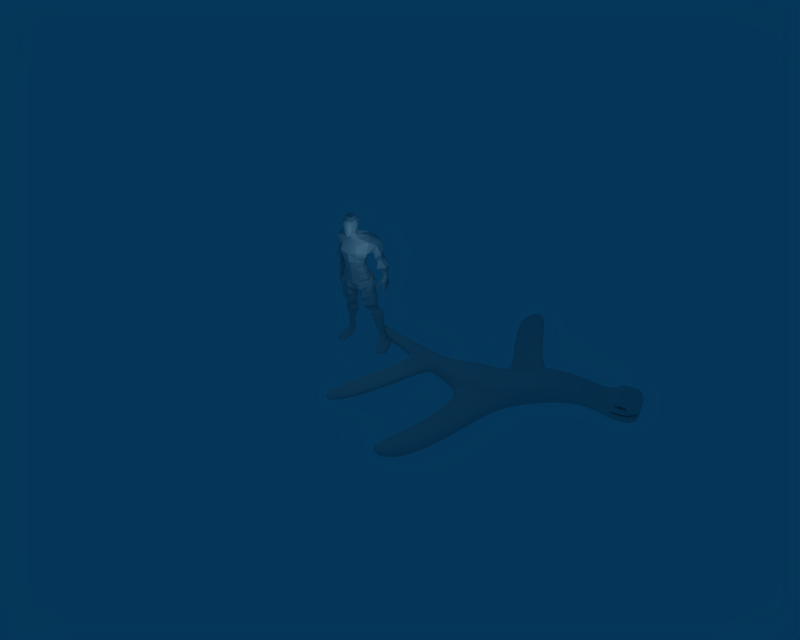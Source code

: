 # Source: Krieger_Melli.blend  (saved by Blender 2.49.2; exported with 4.5.12 LTS)
import bpy
from mathutils import Matrix  # noqa: F401  (used for matrix-valued properties, if any)

bpy.ops.wm.read_factory_settings(use_empty=True)
scene = bpy.context.scene
scene.name = 'Scene 01'

# ---- collections
col_collection_1 = bpy.data.collections.new('Collection 1'); scene.collection.children.link(col_collection_1)
col_collection_2 = bpy.data.collections.new('Collection 2'); scene.collection.children.link(col_collection_2)

# ---- world
world_world_001 = bpy.data.worlds.new('World.001'); scene.world = world_world_001
world_world_001.color = (0.02003, 0.2137, 0.3511)
world_world_001.use_sun_shadow = False
world_world_001.sun_shadow_jitter_overblur = 0.0
world_world_001.cycles.sampling_method = 'MANUAL'
world_world_001.cycles.sample_map_resolution = 256
world_world_001.light_settings.distance = 87.3

# ---- cameras
cam_camera_002 = bpy.data.cameras.new('Camera.002')
cam_camera_002.passepartout_alpha = 0.2
cam_camera_002.clip_end = 100.0
cam_camera_002.lens = 35.0
cam_camera_002.show_passepartout = False
cam_camera_002.show_safe_areas = True
cam_camera_002.dof.focus_distance = 0.0
cam_camera_002.dof.aperture_fstop = 128.0
cam_camera = bpy.data.cameras.new('Camera')
cam_camera.passepartout_alpha = 0.2
cam_camera.clip_end = 100.0
cam_camera.lens = 35.0
cam_camera.show_passepartout = False
cam_camera.show_safe_areas = True
cam_camera.dof.focus_distance = 0.0
cam_camera.dof.aperture_fstop = 128.0

# ---- lights
light_lamp_003 = bpy.data.lights.new('Lamp.003', 'POINT')
light_lamp_003.transmission_factor = 0.0
light_lamp_003.energy = 100.0
light_lamp_003.shadow_buffer_clip_start = 0.5
light_lamp_003.shadow_soft_size = 1.0
light_lamp_003.shadow_maximum_resolution = 0.006
light_lamp_003.use_absolute_resolution = True
light_lamp_003.cycles.use_multiple_importance_sampling = False

# ---- meshes
me_cube_002 = bpy.data.meshes.new('Cube.002')
me_cube_002.from_pydata([(0.1441, 0.6439, 3.971), (0.3643, 0.5877, 2.168), (0.4787, 0.6887, 2.316), (0.5944, 0.5295, 2.677), (0.6305, 0.528, 3.539), (0.0, 0.6452, 3.966), (0.3945, 0.6434, 3.903), (0.6273, 0.4343, 3.217), (0.1731, 1.115, 2.087), (0.1279, 0.1933, 2.133), (0.08677, 1.639, 1.945), (0.1911, 1.685, 2.291), (0.1742, 0.3745, 2.3), (0.1984, 0.1176, 2.685), (0.214, 1.668, 2.714), (0.2151, 1.547, 3.623), (0.2007, 0.1666, 3.606), (0.1269, 0.8403, 3.957), (0.1081, 1.177, 3.918), (0.1471, 0.4969, 3.92), (0.2275, 1.654, 3.331), (0.2045, 0.0008471, 3.239), (0.1985, 1.551, 1.983), (0.3157, 0.2893, 2.177), (0.0, 0.1279, 2.103), (0.0, 1.682, 1.918), (0.4275, 0.9752, 2.157), (0.0, 1.21, 2.039), (0.5418, 0.9721, 2.283), (0.0, 1.707, 2.264), (0.0, 0.3091, 2.272), (0.43, 0.4705, 2.341), (0.4208, 1.555, 2.328), (0.4774, 1.507, 2.746), (0.4898, 0.2467, 2.722), (0.0, 0.02966, 2.66), (0.0, 1.711, 2.691), (0.6401, 0.9212, 2.645), (0.6773, 0.8837, 3.515), (0.0, 1.576, 3.632), (0.0, 0.09728, 3.601), (0.502, 1.421, 3.547), (0.5171, 0.2716, 3.528), (0.0, 0.8326, 3.972), (0.4001, 0.8488, 3.877), (0.7096, 0.8224, 3.162), (0.0, 1.187, 3.934), (0.0, 0.5013, 3.948), (0.3632, 0.4903, 3.88), (0.3579, 1.208, 3.854), (0.0, 1.697, 3.319), (0.0, -0.07183, 3.22), (0.5259, 0.1459, 3.257), (0.5107, 1.492, 3.347), (0.6505, 0.5005, 2.928), (0.187, 0.04845, 3.023), (0.2469, 1.66, 3.028), (0.0, -0.02819, 3.006), (0.0, 1.703, 3.02), (0.4889, 1.505, 3.044), (0.6797, 0.8649, 2.94), (0.5103, 0.1892, 3.027), (0.6137, 0.5195, 2.763), (0.1981, 0.09372, 2.787), (0.2337, 1.665, 2.834), (0.0, 0.009703, 2.77), (0.0, 1.708, 2.815), (0.4835, 1.488, 2.878), (0.6538, 0.9017, 2.746), (0.4969, 0.2269, 2.828)], [], [(17, 0, 6, 44), (0, 19, 48, 6), (0, 17, 43, 5), (19, 0, 5, 47), (2, 31, 23, 1), (28, 2, 1, 26), (3, 34, 31, 2), (37, 3, 2, 28), (7, 45, 38, 4), (52, 7, 4, 42), (4, 38, 44, 6), (42, 4, 6, 48), (8, 27, 25, 10), (26, 8, 10, 22), (12, 30, 24, 9), (31, 12, 9, 23), (11, 32, 22, 10), (29, 11, 10, 25), (14, 33, 32, 11), (36, 14, 11, 29), (13, 35, 30, 12), (34, 13, 12, 31), (20, 50, 39, 15), (53, 20, 15, 41), (15, 39, 46, 18), (41, 15, 18, 49), (19, 47, 40, 16), (48, 19, 16, 42), (16, 40, 51, 21), (42, 16, 21, 52), (17, 44, 49, 18), (43, 17, 18, 46), (32, 28, 26, 22), (33, 37, 28, 32), (53, 41, 38, 45), (44, 38, 41, 49), (52, 61, 54, 7), (7, 54, 60, 45), (51, 57, 55, 21), (21, 55, 61, 52), (53, 59, 56, 20), (20, 56, 58, 50), (45, 60, 59, 53), (61, 69, 62, 54), (69, 34, 3, 62), (54, 62, 68, 60), (62, 3, 37, 68), (57, 65, 63, 55), (65, 35, 13, 63), (55, 63, 69, 61), (63, 13, 34, 69), (59, 67, 64, 56), (67, 33, 14, 64), (56, 64, 66, 58), (64, 14, 36, 66), (60, 68, 67, 59), (68, 37, 33, 67)])
me_cube_002.use_remesh_preserve_volume = False
me_cube_002.use_remesh_preserve_attributes = False
me_cube_002.use_mirror_vertex_groups = False
me_cube_002.update()
me_cube_001 = bpy.data.meshes.new('Cube.001')
me_cube_001.from_pydata([(0.0, 1.21, 2.039), (0.4275, 0.9752, 2.157), (0.0, 0.1279, 2.103), (0.3157, 0.2893, 2.177), (0.4682, 0.2459, 1.968), (0.0, 0.02802, 1.997), (0.6939, 0.9262, 1.535), (0.0, 1.124, 1.292), (0.0, 1.53, 0.7446), (1.811, 0.8891, 1.285), (0.0, -0.594, 1.249), (1.142, -0.5297, 1.555), (1.245, -0.6769, 0.5614), (0.0, -0.9509, 0.5246), (1.683, 1.094, 0.02673), (0.0, 1.874, 0.0769), (1.986, 0.408, -0.03397), (1.43, -1.363, 0.1908), (1.675, -1.082, 0.9496), (2.279, 0.2066, 0.6667), (2.442, -0.2366, -1.309), (2.2, -1.008, -1.072), (1.706, -1.183, -1.333), (2.007, -0.04214, -1.385), (2.101, 0.05846, -1.667), (1.861, -1.25, -1.598), (2.304, -1.161, -1.574), (2.573, -0.2022, -1.537), (2.987, -0.03326, -1.918), (2.51, -1.183, -2.002), (1.742, -1.305, -2.049), (2.087, 0.2661, -2.129), (2.442, -0.1898, -2.81), (2.398, -0.8717, -2.904), (2.622, -0.8202, -2.862), (2.782, -0.3369, -2.753), (2.844, -0.3366, -3.253), (2.683, -0.8281, -3.313), (2.329, -0.8633, -3.298), (2.557, -0.2326, -3.217), (0.0, 1.914, -0.9244), (1.59, 1.166, -0.3179), (0.0, -0.6547, -0.02247), (1.277, -0.4389, -0.06282), (0.9449, 0.107, -1.098), (0.0, -0.0613, -1.008), (1.274, 1.028, -0.9119), (0.0, 1.765, -1.287), (0.0, 1.707, -1.779), (1.051, 1.101, -1.651), (0.0, 0.07487, -1.604), (0.8453, 0.2495, -1.578), (0.9663, 0.1953, -2.431), (0.0, 0.06081, -2.349), (1.272, 1.008, -2.594), (0.0, 1.635, -2.585), (0.0, 1.63, -3.175), (1.453, 1.019, -3.09), (0.0, -0.05849, -2.627), (1.054, 0.1143, -2.682), (0.1279, 0.1933, 2.133), (0.1731, 1.115, 2.087), (0.281, 1.065, 1.352), (0.1896, 0.1163, 1.986), (0.5241, -0.4445, 1.356), (0.7951, 1.418, 0.8876), (0.8655, 1.788, 0.2753), (0.6939, -1.045, 0.2388), (0.4553, -0.7511, -0.124), (0.6982, 1.644, -0.6224), (0.77, 1.602, -0.9203), (0.4041, -0.1762, -1.135), (0.3972, 0.02465, -1.593), (0.6201, 1.547, -1.808), (0.6602, 1.435, -2.577), (0.4795, 0.001144, -2.382), (0.4971, -0.1138, -2.657), (0.8089, 1.392, -3.23), (0.3643, 0.5877, 2.168), (0.5663, 0.5418, 1.78), (1.433, 0.08749, 1.577), (1.436, 0.09347, 0.1795), (1.399, -0.5797, 0.06409), (2.264, -0.5686, 0.833), (2.389, -0.6726, -1.175), (1.779, -0.64, -1.399), (1.749, -0.6077, -1.7), (2.624, -0.7612, -1.56), (2.991, -0.7085, -1.967), (1.676, -0.523, -2.181), (2.281, -0.5001, -2.93), (2.801, -0.6155, -2.831), (2.854, -0.5915, -3.304), (2.327, -0.3907, -3.249), (1.565, 0.2583, -0.1841), (1.181, 0.4714, -0.9629), (1.058, 0.6292, -1.609), (1.293, 0.5638, -2.51), (1.396, 0.4943, -2.906), (2.311, -0.1514, -3.495), (2.827, -0.5409, -3.656), (2.504, 0.05819, -3.508), (2.386, -0.9535, -3.64), (2.632, -0.8937, -3.718), (2.835, -0.0897, -3.53), (2.654, -0.1268, -4.104), (2.717, 0.1565, -3.825), (2.5, 0.1262, -4.044), (2.389, -0.2453, -4.106), (2.82, -0.02508, -3.868), (2.427, -0.07355, -4.169), (2.332, -0.6985, -3.397), (2.309, -0.895, -3.658), (2.354, -0.3396, -3.591), (2.328, -0.5234, -3.361), (2.348, -0.6096, -3.413), (2.432, -0.5914, -3.618), (2.408, -0.7677, -3.667), (2.351, -0.6818, -3.434), (2.583, -0.06384, -3.343), (2.38, -0.2133, -3.395), (2.375, -0.914, -3.453), (2.65, -0.8589, -3.538), (2.861, -0.545, -3.496), (2.843, -0.1854, -3.386), (2.319, -0.8363, -3.485), (2.332, -0.4113, -3.421), (2.375, -0.609, -3.466), (2.38, -0.7302, -3.506), (2.147, 0.5179, -4.557), (2.143, 0.5415, -4.537), (2.091, 0.5158, -4.565), (2.087, 0.5518, -4.544), (2.105, 0.5663, -4.534), (2.12, 0.5716, -4.532), (2.131, 0.4927, -4.58), (2.115, 0.4935, -4.581), (2.099, 0.5755, -4.486), (2.119, 0.441, -4.572), (2.073, 0.4824, -4.541), (2.066, 0.5489, -4.504), (2.128, 0.5853, -4.482), (2.17, 0.5297, -4.49), (2.147, 0.4395, -4.57), (2.178, 0.4862, -4.527), (2.196, 0.3874, -4.38), (2.189, 0.4391, -4.335), (2.07, 0.3758, -4.386), (2.06, 0.4553, -4.341), (2.1, 0.4895, -4.322), (2.134, 0.5033, -4.321), (2.124, 0.3292, -4.428), (2.158, 0.3293, -4.429), (2.118, 0.4267, -4.158), (2.146, 0.2124, -4.321), (2.085, 0.2595, -4.234), (2.069, 0.366, -4.164), (2.157, 0.4565, -4.173), (2.239, 0.3876, -4.227), (2.243, 0.3172, -4.292), (2.189, 0.2237, -4.34), (2.31, 0.2023, -4.156), (2.309, 0.288, -4.076), (2.162, 0.1039, -4.036), (2.147, 0.2248, -3.942), (2.19, 0.3073, -3.95), (2.211, 0.0629, -4.163), (2.249, 0.08388, -4.197), (2.221, 0.351, -3.98), (2.785, -0.005263, -4.251), (2.606, -0.07299, -4.277), (2.701, 0.1731, -4.212), (2.555, 0.1155, -4.236), (2.822, 0.1097, -4.217), (2.508, -0.01301, -4.283), (2.594, 0.02882, -4.686), (2.749, 0.09228, -4.675), (2.541, 0.1971, -4.644), (2.683, 0.2529, -4.633), (2.784, 0.1976, -4.646), (2.502, 0.08786, -4.678), (2.569, 0.1925, -5.128), (2.463, 0.142, -5.107), (2.526, 0.3022, -5.081), (2.434, 0.2578, -5.065), (2.594, 0.2676, -5.111), (2.402, 0.1795, -5.083), (2.46, 0.1883, -5.167), (2.521, 0.2178, -5.179), (2.443, 0.2559, -5.142), (2.497, 0.2819, -5.151), (2.536, 0.2616, -5.169), (2.424, 0.2102, -5.152), (2.313, 0.03532, -5.177), (2.425, 0.08871, -5.194), (2.386, 0.1077, -5.17), (2.333, 0.08058, -5.161), (2.41, 0.04517, -5.21), (2.349, 0.01418, -5.198), (2.296, -0.005442, -5.112), (2.487, 0.08598, -5.139), (2.329, 0.07207, -5.083), (2.42, 0.1185, -5.099), (2.356, -0.04164, -5.147), (2.46, 0.01143, -5.167), (2.424, -0.1567, -4.733), (2.707, -0.0527, -4.704), (2.606, 0.003963, -4.675), (2.47, -0.04975, -4.685), (2.671, -0.1564, -4.748), (2.515, -0.2178, -4.757), (2.462, -0.3197, -4.367), (2.773, -0.2024, -4.296), (2.508, -0.1997, -4.314), (2.651, -0.1365, -4.274), (2.556, -0.3859, -4.373), (2.734, -0.3154, -4.346), (2.393, -0.5571, -4.115), (2.806, -0.3039, -3.898), (2.459, -0.5753, -4.158), (2.434, -0.2856, -4.085), (2.684, -0.1766, -4.105), (2.678, -0.3552, -4.093), (2.712, -0.6707, -4.234), (2.656, -0.4359, -4.126), (2.451, -0.5986, -4.174), (2.409, -0.761, -4.312), (2.805, -0.5213, -4.034), (2.33, -0.7695, -4.257), (2.735, -0.5394, -4.452), (2.557, -0.6205, -4.484), (2.658, -0.3543, -4.376), (2.508, -0.4228, -4.404), (2.774, -0.42, -4.399), (2.458, -0.5524, -4.465), (2.515, -0.4586, -4.81), (2.671, -0.3983, -4.798), (2.469, -0.2908, -4.737), (2.606, -0.2379, -4.725), (2.707, -0.2948, -4.754), (2.424, -0.3977, -4.785), (2.46, -0.2557, -5.162), (2.356, -0.3064, -5.147), (2.42, -0.1476, -5.096), (2.328, -0.1921, -5.085), (2.486, -0.1815, -5.134), (2.295, -0.2693, -5.114), (2.348, -0.2546, -5.189), (2.409, -0.2249, -5.198), (2.332, -0.1878, -5.153), (2.385, -0.1618, -5.16), (2.424, -0.1816, -5.182), (2.313, -0.2328, -5.17), (2.339, -0.6428, -4.906), (2.429, -0.6036, -4.918), (2.398, -0.5852, -4.903), (2.355, -0.605, -4.897), (2.417, -0.6399, -4.927), (2.368, -0.6624, -4.919), (2.325, -0.6648, -4.863), (2.479, -0.5977, -4.883), (2.352, -0.6001, -4.847), (2.426, -0.5662, -4.858), (2.374, -0.6983, -4.885), (2.458, -0.6599, -4.899), (2.442, -0.7649, -4.689), (2.671, -0.6754, -4.671), (2.588, -0.6265, -4.653), (2.478, -0.6728, -4.66), (2.642, -0.7677, -4.699), (2.515, -0.8202, -4.705), (2.476, -0.8527, -4.453), (2.726, -0.7567, -4.399), (2.513, -0.7722, -4.42), (2.627, -0.7077, -4.385), (2.555, -0.8972, -4.442), (2.681, -0.8134, -4.419), (2.319, -0.909, -4.239), (2.748, -0.773, -4.085), (2.463, -0.9677, -4.197), (2.425, -0.7832, -4.301), (2.593, -0.7358, -4.264), (2.68, -0.8869, -4.146), (2.298, -0.0621, -3.624), (2.482, 0.136, -3.658), (2.805, -0.5356, -3.809), (2.659, -0.8822, -3.94), (2.859, -0.05312, -3.733), (2.408, -0.9658, -3.881), (2.289, -0.8557, -4.001), (2.31, -0.2835, -3.743), (2.396, -0.538, -3.718), (2.424, -0.6934, -3.908), (2.732, 0.1434, -3.739), (1.41, 0.4364, -3.082), (0.616, 1.483, -3.522), (0.4932, -0.1357, -2.757), (1.103, 0.04141, -2.875), (0.0, -0.07803, -2.734), (1.497, 0.8984, -3.305), (0.0, 1.657, -3.493), (0.0, 1.334, -4.681), (1.777, 1.08, -4.071), (0.0, 0.0219, -4.274), (1.308, -0.1109, -4.252), (0.5496, -0.1919, -4.562), (0.8011, 1.459, -4.787), (1.823, 0.6311, -4.021), (0.0, 0.3951, -4.615), (0.04299, 0.6217, -4.804), (0.167, 0.7497, -5.29), (1.803, 0.5769, -4.926), (0.699, 1.597, -5.411), (0.7351, -0.223, -5.312), (1.59, -0.02789, -5.125), (1.83, 1.089, -5.03), (1.911, 1.046, -5.664), (1.725, 0.01482, -5.811), (0.8009, -0.0668, -5.943), (0.7256, 1.396, -5.919), (1.939, 0.5278, -5.744), (0.3099, 0.6629, -5.93), (0.3844, 0.6311, -6.438), (1.936, 0.4893, -6.247), (0.7802, 1.408, -6.438), (1.01, -0.141, -6.427), (1.709, -0.05444, -6.317), (1.907, 1.037, -6.232), (1.798, 0.7178, -6.916), (1.646, 0.0497, -6.922), (1.156, -0.006021, -7.012), (0.94, 0.9571, -7.122), (1.841, 0.3999, -6.852), (0.6786, 0.4564, -7.07), (1.032, 0.3579, -7.671), (1.753, 0.2094, -7.452), (1.282, 0.9159, -7.63), (1.35, -0.3018, -7.612), (1.63, -0.2317, -7.522), (1.76, 0.6492, -7.448), (2.035, 0.5334, -7.874), (1.802, -0.4446, -7.948), (1.3, -0.5225, -8.038), (1.178, 0.8296, -8.056), (2.022, 0.04507, -7.877), (0.728, 0.21, -8.097), (0.8741, 0.1075, -8.601), (2.105, -0.0605, -8.382), (1.302, 0.7385, -8.56), (1.418, -0.6385, -8.542), (1.895, -0.5592, -8.452), (2.117, 0.4369, -8.378), (2.064, 0.2925, -9.325), (1.927, -0.3518, -9.399), (1.632, -0.4031, -9.489), (1.56, 0.4876, -9.508), (2.056, -0.02921, -9.329), (1.296, 0.07944, -9.549), (1.553, 0.09019, -11.09), (2.112, 0.008032, -10.87), (1.747, 0.3988, -11.05), (1.8, -0.2747, -11.03), (2.017, -0.2359, -10.94), (2.117, 0.2513, -10.87), (2.429, 0.7558, -11.55), (2.259, -0.4279, -11.62), (1.893, -0.5222, -11.71), (1.805, 1.114, -11.73), (2.419, 0.1647, -11.55), (1.477, 0.3643, -11.77), (1.767, 0.8911, -12.08), (2.855, 0.5908, -11.85), (2.07, 1.991, -11.96), (2.184, -0.4718, -12.01), (2.65, -0.326, -11.92), (2.867, 1.505, -11.84), (2.956, 1.516, -12.24), (2.73, -0.2374, -12.23), (2.254, -0.3833, -12.24), (2.139, 1.881, -12.14), (2.944, 0.5502, -12.19), (2.051, 0.8516, -12.25), (0.0, -0.1806, -3.667), (0.4728, -0.3708, -3.895), (1.529, -0.2069, -3.684), (0.7268, 1.697, -4.284), (0.0, 1.44, -3.976), (1.68, 0.9654, -3.767), (1.707, 0.4716, -3.59), (0.0, -0.3025, -3.08), (0.4676, -0.3718, -3.13), (1.218, -0.1765, -3.048), (0.6668, 1.535, -3.679), (0.0, 1.679, -3.639), (1.527, 0.9719, -3.498), (1.534, 0.4515, -3.224), (1.967, -1.098, 0.07997), (2.612, 0.02145, -0.3854), (2.01, 0.2433, -1.014), (1.345, -1.346, -0.7843), (2.552, -0.6342, -0.1174), (1.389, -0.6189, -0.9518), (0.7539, -0.1785, -5.492), (1.629, -0.01572, -5.32), (1.853, 1.076, -5.21), (0.7066, 1.54, -5.556), (1.842, 0.5629, -5.159), (0.2077, 0.725, -5.472)], [], [(11, 12, 17, 18), (14, 9, 19, 16), (21, 22, 25, 26), (23, 20, 27, 24), (24, 27, 28, 31), (26, 25, 30, 29), (29, 30, 33, 34), (31, 28, 35, 32), (32, 35, 36, 39), (34, 33, 38, 37), (0, 61, 62, 7), (61, 1, 6, 62), (3, 60, 63, 4), (60, 2, 5, 63), (4, 63, 64, 11), (63, 5, 10, 64), (7, 62, 65, 8), (62, 6, 9, 65), (8, 65, 66, 15), (65, 9, 14, 66), (11, 64, 67, 12), (64, 10, 13, 67), (12, 67, 68, 43), (67, 13, 42, 68), (15, 66, 69, 40), (66, 14, 41, 69), (40, 69, 70, 47), (69, 41, 46, 70), (43, 68, 71, 44), (68, 42, 45, 71), (44, 71, 72, 51), (71, 45, 50, 72), (47, 70, 73, 48), (70, 46, 49, 73), (48, 73, 74, 55), (73, 49, 54, 74), (51, 72, 75, 52), (72, 50, 53, 75), (52, 75, 76, 59), (75, 53, 58, 76), (55, 74, 77, 56), (74, 54, 57, 77), (1, 78, 79, 6), (78, 3, 4, 79), (6, 79, 80, 9), (79, 4, 11, 80), (12, 81, 82, 17), (81, 14, 16, 82), (9, 80, 83, 19), (80, 11, 18, 83), (22, 85, 86, 25), (85, 23, 24, 86), (20, 84, 87, 27), (84, 21, 26, 87), (27, 87, 88, 28), (87, 26, 29, 88), (25, 86, 89, 30), (86, 24, 31, 89), (30, 89, 90, 33), (89, 31, 32, 90), (28, 88, 91, 35), (88, 29, 34, 91), (35, 91, 92, 36), (91, 34, 37, 92), (33, 90, 93, 38), (90, 32, 39, 93), (14, 81, 94, 41), (81, 12, 43, 94), (41, 94, 95, 46), (94, 43, 44, 95), (46, 95, 96, 49), (95, 44, 51, 96), (49, 96, 97, 54), (96, 51, 52, 97), (54, 97, 98, 57), (97, 52, 59, 98), (38, 93, 114, 111), (111, 114, 115, 118), (39, 119, 120, 93), (119, 101, 99, 120), (37, 122, 123, 92), (122, 103, 100, 123), (92, 123, 124, 36), (123, 100, 104, 124), (38, 121, 122, 37), (121, 102, 103, 122), (36, 124, 119, 39), (124, 104, 101, 119), (102, 121, 125, 112), (121, 38, 111, 125), (93, 120, 126, 114), (120, 99, 113, 126), (114, 126, 127, 115), (126, 113, 116, 127), (112, 125, 128, 117), (125, 111, 118, 128), (115, 127, 128, 118), (127, 116, 117, 128), (134, 130, 129, 135), (133, 136, 131, 132), (134, 135, 136, 133), (144, 143, 135, 129), (142, 144, 129, 130), (141, 142, 130, 134), (139, 140, 132, 131), (138, 139, 131, 136), (140, 137, 133, 132), (137, 141, 134, 133), (143, 138, 136, 135), (152, 151, 138, 143), (149, 150, 141, 137), (148, 149, 137, 140), (151, 147, 139, 138), (147, 148, 140, 139), (150, 146, 142, 141), (146, 145, 144, 142), (145, 152, 143, 144), (159, 160, 152, 145), (158, 159, 145, 146), (157, 158, 146, 150), (155, 156, 148, 147), (154, 155, 147, 151), (156, 153, 149, 148), (153, 157, 150, 149), (160, 154, 151, 152), (167, 166, 154, 160), (165, 168, 157, 153), (164, 165, 153, 156), (166, 163, 155, 154), (163, 164, 156, 155), (168, 162, 158, 157), (162, 161, 159, 158), (161, 167, 160, 159), (108, 105, 169, 170), (107, 106, 171, 172), (109, 105, 169, 173), (109, 106, 171, 173), (110, 107, 172, 174), (110, 108, 170, 174), (170, 169, 176, 175), (172, 171, 178, 177), (173, 169, 176, 179), (173, 171, 178, 179), (174, 172, 177, 180), (174, 170, 175, 180), (175, 176, 181, 182), (177, 178, 183, 184), (179, 176, 181, 185), (179, 178, 183, 185), (180, 177, 184, 186), (180, 175, 182, 186), (182, 181, 188, 187), (184, 183, 190, 189), (185, 181, 188, 191), (185, 183, 190, 191), (186, 184, 189, 192), (186, 182, 187, 192), (199, 203, 198, 193), (199, 201, 196, 193), (200, 202, 195, 194), (200, 204, 197, 194), (201, 202, 195, 196), (203, 204, 197, 198), (205, 210, 203, 199), (205, 208, 201, 199), (206, 207, 202, 200), (206, 209, 204, 200), (208, 207, 202, 201), (210, 209, 204, 203), (211, 215, 210, 205), (211, 213, 208, 205), (212, 214, 207, 206), (212, 216, 209, 206), (213, 214, 207, 208), (215, 216, 209, 210), (217, 219, 215, 211), (217, 220, 213, 211), (218, 221, 214, 212), (218, 222, 216, 212), (220, 221, 214, 213), (219, 222, 216, 215), (226, 223, 229, 230), (225, 224, 231, 232), (227, 223, 229, 233), (227, 224, 231, 233), (228, 225, 232, 234), (228, 226, 230, 234), (230, 229, 236, 235), (232, 231, 238, 237), (233, 229, 236, 239), (233, 231, 238, 239), (234, 232, 237, 240), (234, 230, 235, 240), (235, 236, 241, 242), (237, 238, 243, 244), (239, 236, 241, 245), (239, 238, 243, 245), (240, 237, 244, 246), (240, 235, 242, 246), (242, 241, 248, 247), (244, 243, 250, 249), (245, 241, 248, 251), (245, 243, 250, 251), (246, 244, 249, 252), (246, 242, 247, 252), (259, 263, 258, 253), (259, 261, 256, 253), (260, 262, 255, 254), (260, 264, 257, 254), (261, 262, 255, 256), (263, 264, 257, 258), (265, 270, 263, 259), (265, 268, 261, 259), (266, 267, 262, 260), (266, 269, 264, 260), (268, 267, 262, 261), (270, 269, 264, 263), (271, 275, 270, 265), (271, 273, 268, 265), (272, 274, 267, 266), (272, 276, 269, 266), (273, 274, 267, 268), (275, 276, 269, 270), (277, 279, 275, 271), (277, 280, 273, 271), (278, 281, 274, 272), (278, 282, 276, 272), (280, 281, 274, 273), (279, 282, 276, 275), (99, 101, 284, 283), (100, 103, 286, 285), (104, 100, 285, 287), (103, 102, 288, 286), (102, 112, 289, 288), (113, 99, 283, 290), (116, 113, 290, 291), (112, 117, 292, 289), (117, 116, 291, 292), (279, 282, 286), (278, 285, 286, 282), (223, 227, 285, 278), (228, 277, 288, 289), (225, 228, 289, 292), (217, 292, 290, 220), (105, 108, 220, 221), (219, 222, 224, 225), (226, 280, 277, 228), (217, 219, 225, 292), (108, 110, 283, 290), (108, 290, 220), (290, 292, 291), (218, 227, 224, 222), (105, 221, 218, 109), (218, 285, 227), (109, 218, 287), (218, 287, 285), (293, 101, 104), (287, 293, 104), (293, 284, 101), (106, 109, 287, 293), (106, 284, 293), (106, 107, 284), (277, 279, 288), (279, 286, 288), (223, 278, 280, 226), (278, 281, 280), (107, 110, 167, 161), (107, 161, 162), (163, 290, 164), (163, 166, 290), (110, 290, 166, 167), (168, 283, 284), (162, 168, 284, 107), (164, 290, 283), (164, 283, 165), (165, 283, 168), (98, 59, 297, 294), (57, 98, 294, 299), (77, 57, 299, 295), (56, 77, 295, 300), (59, 76, 296, 297), (76, 58, 298, 296), (303, 308, 309, 305), (308, 301, 306, 309), (309, 306, 312, 310), (305, 309, 310, 313), (307, 304, 314, 311), (302, 307, 311, 315), (306, 302, 315, 312), (304, 305, 313, 314), (321, 319, 324, 322), (318, 321, 322, 325), (320, 317, 326, 323), (316, 320, 323, 327), (319, 316, 327, 324), (317, 318, 325, 326), (326, 325, 330, 329), (324, 327, 328, 331), (327, 323, 332, 328), (323, 326, 329, 332), (325, 322, 333, 330), (322, 324, 331, 333), (333, 331, 336, 334), (330, 333, 334, 337), (332, 329, 338, 335), (328, 332, 335, 339), (331, 328, 339, 336), (329, 330, 337, 338), (338, 337, 342, 341), (336, 339, 340, 343), (339, 335, 344, 340), (335, 338, 341, 344), (337, 334, 345, 342), (334, 336, 343, 345), (345, 343, 348, 346), (342, 345, 346, 349), (344, 341, 350, 347), (340, 344, 347, 351), (343, 340, 351, 348), (341, 342, 349, 350), (350, 349, 354, 353), (348, 351, 352, 355), (351, 347, 356, 352), (347, 350, 353, 356), (349, 346, 357, 354), (346, 348, 355, 357), (357, 355, 360, 358), (354, 357, 358, 361), (356, 353, 362, 359), (352, 356, 359, 363), (355, 352, 363, 360), (353, 354, 361, 362), (362, 361, 366, 365), (360, 363, 364, 367), (363, 359, 368, 364), (359, 362, 365, 368), (361, 358, 369, 366), (358, 360, 367, 369), (369, 367, 372, 370), (366, 369, 370, 373), (368, 365, 374, 371), (364, 368, 371, 375), (367, 364, 375, 372), (365, 366, 373, 374), (374, 373, 378, 377), (372, 375, 376, 379), (375, 371, 380, 376), (371, 374, 377, 380), (373, 370, 381, 378), (370, 372, 379, 381), (378, 381, 380, 377), (381, 379, 376, 380), (382, 303, 305, 383), (383, 305, 304, 384), (385, 306, 301, 386), (387, 302, 306, 385), (388, 307, 302, 387), (384, 304, 307, 388), (298, 389, 390, 296), (389, 382, 383, 390), (296, 390, 391, 297), (390, 383, 384, 391), (295, 392, 393, 300), (392, 385, 386, 393), (299, 394, 392, 295), (394, 387, 385, 392), (294, 395, 394, 299), (395, 388, 387, 394), (297, 391, 395, 294), (391, 384, 388, 395), (19, 397, 398, 16), (397, 20, 23, 398), (17, 399, 396, 18), (399, 22, 21, 396), (83, 400, 397, 19), (400, 84, 20, 397), (18, 396, 400, 83), (396, 21, 84, 400), (82, 401, 399, 17), (401, 85, 22, 399), (16, 398, 401, 82), (398, 23, 85, 401), (313, 402, 403, 314), (402, 318, 317, 403), (315, 404, 405, 312), (404, 316, 319, 405), (311, 406, 404, 315), (406, 320, 316, 404), (314, 403, 406, 311), (403, 317, 320, 406), (310, 407, 402, 313), (407, 321, 318, 402), (312, 405, 407, 310), (405, 319, 321, 407)])
me_cube_001.use_remesh_preserve_volume = False
me_cube_001.use_remesh_preserve_attributes = False
me_cube_001.use_mirror_vertex_groups = False
me_cube_001.update()
me_cube = bpy.data.meshes.new('Cube')
me_cube.from_pydata([(1.0, 1.0, -1.0), (1.0, -1.0, -1.0), (-1.0, -1.0, -1.0), (-1.0, 1.0, -1.0), (1.0, 1.0, 1.0), (1.0, -1.0, 1.0), (-1.0, -1.0, 1.0), (-1.0, 1.0, 1.0), (2.673, 0.5136, -0.5136), (2.673, 0.5136, 0.5136), (2.673, -0.5136, -0.5136), (2.673, -0.5136, 0.5136), (5.111, -0.3596, 0.5429), (5.111, 0.3596, 0.5429), (5.111, -0.3596, 1.262), (5.111, 0.3596, 1.262), (7.389, 0.2268, 1.572), (7.389, 0.2268, 2.026), (7.389, -0.2268, 1.572), (7.389, -0.2268, 2.026), (4.402, 0.4044, 0.4896), (4.402, 0.4044, 0.7904), (3.382, 0.4688, 0.4773), (3.382, 0.4688, 0.04773), (3.979, 2.342, 0.9542), (3.979, 2.342, 0.5245), (4.998, 2.277, 0.9664), (4.998, 2.277, 1.267), (7.626, 5.883, 0.9685), (7.626, 5.883, 1.269), (6.607, 5.947, 0.9563), (6.607, 5.947, 0.5267), (-2.966, 1.0, 0.3908), (-2.966, 1.0, 2.391), (-2.966, -1.0, 0.3908), (-2.966, -1.0, 2.391), (-5.053, 0.6896, 1.408), (-5.053, -0.6496, 1.408), (-5.053, 0.6896, 2.747), (-5.053, -0.6496, 2.747), (-6.56, 0.6896, 1.408), (-6.56, 0.6896, 2.33), (-6.56, -0.6496, 1.408), (-6.56, -0.6496, 2.33), (-6.869, -0.8522, 1.215), (-6.869, 0.768, 1.215), (-6.869, -0.8522, 2.418), (-6.869, 0.768, 2.418), (-8.617, 0.768, 1.215), (-8.617, 0.768, 2.07), (-8.617, -0.8522, 1.215), (-8.617, -0.8522, 2.07), (1.0, -1.0, 0.0), (1.0, 1.0, 0.0), (-1.0, -1.0, 0.0), (-1.0, 1.0, 0.0), (2.673, 0.5136, 0.0), (2.673, -0.5136, 0.0), (5.111, -0.3596, 0.9025), (5.111, 0.3596, 0.9025), (7.389, 0.2268, 1.799), (7.389, -0.2268, 1.799), (4.402, 0.4044, 0.64), (3.382, 0.4688, 0.2625), (3.979, 2.342, 0.7394), (4.998, 2.277, 1.117), (7.626, 5.883, 1.119), (6.607, 5.947, 0.7415), (-2.966, 1.0, 1.391), (-2.966, -1.0, 1.391), (-5.053, -0.6496, 2.078), (-5.053, 0.6896, 2.078), (-6.56, 0.6896, 2.078), (-6.56, -0.6496, 2.078), (-6.869, -0.8522, 2.025), (-6.869, 0.768, 2.025), (-8.617, 0.768, 1.714), (-8.617, -0.8522, 1.714), (-8.617, -0.8522, 2.731), (-8.617, 0.768, 2.731), (-7.087, 0.768, 2.558), (-7.087, -0.8522, 2.558), (-7.266, 0.584, 1.954), (-8.363, 0.5411, 1.975), (-8.275, -0.321, 1.957), (-7.657, 0.403, 1.579), (-8.15, 0.2479, 1.784), (-8.223, -0.1223, 1.478), (-7.425, 0.768, 2.511), (-7.843, 0.768, 2.558), (-7.843, 0.768, 2.377), (-7.365, 0.768, 2.472), (-7.365, -0.1659, 2.472), (-7.843, -0.1659, 2.377), (-7.843, -0.1659, 2.558), (-7.425, -0.1659, 2.511), (-7.473, -0.9976, 2.524), (-7.949, -0.9976, 2.577), (-7.949, -0.9976, 2.372), (-7.405, -0.9976, 2.48), (-7.405, 0.002681, 2.48), (-7.949, 0.002681, 2.372), (-7.949, 0.002681, 2.577), (-7.473, 0.002681, 2.524), (0.4075, 4.592, 0.06289), (2.408, 4.592, 0.06289), (0.4075, 4.592, -0.9371), (2.408, 4.592, -0.9371), (4.249, 7.161, -0.9067), (2.249, 7.161, -0.9067), (4.249, 7.161, 0.09327), (2.249, 7.161, 0.09327), (-1.493, -4.724, 0.9505), (0.4738, -4.724, -0.4403), (-1.493, -4.724, -0.04947), (0.4738, -4.724, -1.44), (1.622, -8.482, -2.521), (-0.3438, -8.482, -1.13), (1.622, -8.482, -1.521), (-0.3438, -8.482, -0.1299)], [], [(0, 1, 2, 3), (4, 7, 6, 5), (4, 5, 11, 9), (1, 0, 8, 10), (10, 8, 13, 12), (9, 11, 14, 15), (15, 14, 19, 17), (12, 13, 16, 18), (9, 15, 21, 22), (13, 8, 23, 20), (20, 23, 25, 26), (22, 21, 27, 24), (24, 27, 29, 30), (26, 25, 31, 28), (6, 7, 33, 35), (3, 2, 34, 32), (32, 34, 37, 36), (35, 33, 38, 39), (39, 38, 41, 43), (36, 37, 42, 40), (40, 42, 44, 45), (43, 41, 47, 46), (45, 44, 50, 48), (1, 52, 54, 2), (52, 5, 6, 54), (4, 53, 55, 7), (0, 53, 56, 8), (53, 4, 9, 56), (5, 52, 57, 11), (52, 1, 10, 57), (11, 57, 58, 14), (57, 10, 12, 58), (13, 59, 60, 16), (59, 15, 17, 60), (14, 58, 61, 19), (58, 12, 18, 61), (16, 60, 61, 18), (60, 17, 19, 61), (15, 59, 62, 21), (59, 13, 20, 62), (8, 56, 63, 23), (56, 9, 22, 63), (23, 63, 64, 25), (63, 22, 24, 64), (21, 62, 65, 27), (62, 20, 26, 65), (27, 65, 66, 29), (65, 26, 28, 66), (25, 64, 67, 31), (64, 24, 30, 67), (31, 67, 66, 28), (67, 30, 29, 66), (7, 55, 68, 33), (55, 3, 32, 68), (54, 6, 35, 69), (34, 69, 70, 37), (69, 35, 39, 70), (33, 68, 71, 38), (68, 32, 36, 71), (38, 71, 72, 41), (71, 36, 40, 72), (37, 70, 73, 42), (70, 39, 43, 73), (42, 73, 74, 44), (73, 43, 46, 74), (41, 72, 75, 47), (72, 40, 45, 75), (75, 45, 48, 76), (44, 74, 77, 50), (50, 77, 76, 48), (49, 51, 78, 79), (46, 47, 80, 81), (81, 80, 79, 78), (47, 75, 49), (75, 76, 83, 82), (76, 77, 84, 83), (82, 83, 86, 85), (83, 84, 87, 86), (74, 84, 77), (46, 51, 74), (80, 47, 91, 88), (79, 80, 88, 89), (49, 79, 89, 90), (47, 49, 90, 91), (91, 90, 93, 92), (90, 89, 94, 93), (89, 88, 95, 94), (88, 91, 92, 95), (92, 93, 94, 95), (81, 78, 97, 96), (46, 81, 96, 99), (78, 51, 98, 97), (51, 46, 99, 98), (98, 99, 100, 101), (97, 98, 101, 102), (99, 96, 103, 100), (96, 97, 102, 103), (101, 100, 103, 102), (55, 53, 105, 104), (3, 55, 104, 106), (53, 0, 107, 105), (0, 3, 106, 107), (107, 106, 109, 108), (105, 107, 108, 110), (106, 104, 111, 109), (104, 105, 110, 111), (110, 108, 109, 111), (54, 69, 112, 113), (69, 34, 114, 112), (2, 54, 113, 115), (34, 2, 115, 114), (114, 115, 116, 117), (115, 113, 118, 116), (112, 114, 117, 119), (113, 112, 119, 118), (116, 118, 119, 117)])
me_cube.use_remesh_preserve_volume = False
me_cube.use_remesh_preserve_attributes = False
me_cube.use_mirror_vertex_groups = False
me_cube.update()

# ---- objects
ob_cube_002 = bpy.data.objects.new('Cube.002', me_cube_002)
ob_cube = bpy.data.objects.new('Cube', me_cube_001)
ob_camera_001 = bpy.data.objects.new('Camera.001', cam_camera_002)
ob_lamp_001 = bpy.data.objects.new('Lamp.001', light_lamp_003)
ob_camera = bpy.data.objects.new('Camera', cam_camera)
ob_cube_001 = bpy.data.objects.new('Cube.001', me_cube)

# ---- transforms, parenting, visibility, modifiers, constraints
ob_cube_002.location = (3.196, 2.308, 2.361)
ob_cube_002.scale = (0.55, 0.55, 0.55)
ob_cube_002.lock_rotations_4d = False
ob_cube_002.empty_display_type = 'ARROWS'
ob_cube_002.lineart.crease_threshold = 0.0
_m = ob_cube_002.modifiers.new('Mirror', 'MIRROR')
_m.use_clip = True
ob_cube.location = (3.196, 2.308, 2.361)
ob_cube.scale = (0.55, 0.55, 0.55)
ob_cube.lock_rotations_4d = False
ob_cube.empty_display_type = 'ARROWS'
ob_cube.lineart.crease_threshold = 0.0
_m = ob_cube.modifiers.new('Mirror', 'MIRROR')
_m.use_clip = True
ob_camera_001.location = (-17.38, 30.45, 26.37)
ob_camera_001.rotation_euler = (0.8651, 0.05638, -2.614)
ob_camera_001.lock_rotations_4d = False
ob_camera_001.empty_display_type = 'ARROWS'
ob_camera_001.lineart.crease_threshold = 0.0
ob_lamp_001.location = (1.04, 5.295, 3.839)
ob_lamp_001.lock_rotations_4d = False
ob_lamp_001.empty_display_type = 'ARROWS'
ob_lamp_001.lineart.crease_threshold = 0.0
ob_camera.location = (-4.35, 6.291, 1.387)
ob_camera.lock_rotations_4d = False
ob_camera.empty_display_type = 'ARROWS'
ob_camera.lineart.crease_threshold = 0.0
ob_cube_001.location = (-4.35, 1.839, -5.34)
ob_cube_001.lock_rotations_4d = False
ob_cube_001.empty_display_type = 'ARROWS'
ob_cube_001.hide_viewport = True
ob_cube_001.lineart.crease_threshold = 0.0
_m = ob_cube_001.modifiers.new('Subsurf', 'SUBSURF')
_m.uv_smooth = 'PRESERVE_CORNERS'
_m.quality = 2
_m.show_only_control_edges = False
_m = ob_cube_001.modifiers.new('Mirror', 'MIRROR')
_m.use_axis = (False, False, False)
_m.use_clip = True

# ---- collection membership
col_collection_1.objects.link(ob_cube_002)
col_collection_1.objects.link(ob_cube)
col_collection_1.objects.link(ob_camera_001)
col_collection_1.objects.link(ob_lamp_001)
col_collection_2.objects.link(ob_camera)
col_collection_2.objects.link(ob_cube_001)

# ---- scene / render settings (as saved in the file)
scene.camera = ob_camera_001
scene.frame_start = 1; scene.frame_end = 255; scene.frame_set(224)
scene.render.engine = 'BLENDER_EEVEE_NEXT'
scene.render.image_settings.file_format = 'JPEG'
scene.render.image_settings.color_mode = 'RGB'
scene.render.image_settings.quality = 97
scene.render.image_settings.compression = 97
scene.render.image_settings.exr_codec = 'PXR24'
scene.render.resolution_x = 1280
scene.render.resolution_y = 1024
scene.render.pixel_aspect_x = 10.0
scene.render.pixel_aspect_y = 11.0
scene.render.fps = 30
scene.render.fps_base = 1.001
scene.render.dither_intensity = 0.0
scene.render.use_sequencer = False
scene.render.bake_margin = 2
scene.render.bake_bias = 0.0
scene.render.use_stamp_time = False
scene.render.use_stamp_date = False
scene.render.use_stamp_frame = False
scene.render.use_stamp_camera = False
scene.render.use_stamp_scene = False
scene.render.use_stamp_filename = False
scene.render.use_stamp_render_time = False
scene.render.stamp_font_size = 0
scene.cycles.use_denoising = False
scene.cycles.samples = 10
scene.cycles.sampling_pattern = 'TABULATED_SOBOL'
scene.cycles.light_sampling_threshold = 0.0
scene.cycles.use_adaptive_sampling = False
scene.cycles.use_light_tree = False
scene.cycles.blur_glossy = 0.0
scene.cycles.volume_bounces = 1
scene.cycles.pixel_filter_type = 'GAUSSIAN'
scene.cycles.sample_clamp_indirect = 0.0
scene.view_settings.view_transform = 'Raw'
bpy.context.view_layer.update()
